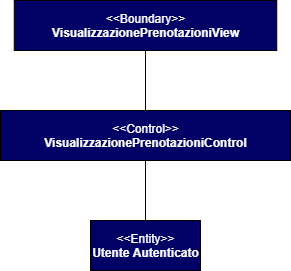

The diagram above was exported from draw.io. Its source (the exported page's mxGraphModel, read from the mxfile embedded in the PNG):
<mxGraphModel dx="857" dy="642" grid="1" gridSize="10" guides="1" tooltips="1" connect="1" arrows="1" fold="1" page="1" pageScale="1.5" pageWidth="1169" pageHeight="826" background="none" math="0" shadow="0">
  <root>
    <mxCell id="0" style=";html=1;" />
    <mxCell id="1" style=";html=1;" parent="0" />
    <mxCell id="qwX3oTCfdqMI3JBmAdr7-1" value="&lt;font color=&quot;#ffffff&quot;&gt;&amp;lt;&amp;lt;Entity&amp;gt;&amp;gt;&lt;br&gt;&lt;/font&gt;&lt;b&gt;&lt;font color=&quot;#ffffff&quot;&gt;Utente Autenticato&lt;/font&gt;&lt;br&gt;&lt;/b&gt;" style="html=1;fillColor=#000066;" parent="1" vertex="1">
      <mxGeometry x="510" y="450" width="110" height="50" as="geometry" />
    </mxCell>
    <mxCell id="qwX3oTCfdqMI3JBmAdr7-8" value="&lt;font color=&quot;#ffffff&quot;&gt;&amp;lt;&amp;lt;Boundary&amp;gt;&amp;gt;&lt;br&gt;&lt;b&gt;VisualizzazionePrenotazioniView&lt;/b&gt;&lt;/font&gt;" style="html=1;fillColor=#000066;" parent="1" vertex="1">
      <mxGeometry x="433.75" y="230" width="262.5" height="50" as="geometry" />
    </mxCell>
    <mxCell id="qwX3oTCfdqMI3JBmAdr7-9" value="&lt;font color=&quot;#ffffff&quot;&gt;&amp;lt;&amp;lt;Control&amp;gt;&amp;gt;&lt;br&gt;&lt;/font&gt;&lt;b&gt;&lt;font color=&quot;#ffffff&quot;&gt;VisualizzazionePrenotazioniControl&lt;/font&gt;&lt;br&gt;&lt;/b&gt;" style="html=1;fillColor=#000066;" parent="1" vertex="1">
      <mxGeometry x="420" y="340" width="290" height="50" as="geometry" />
    </mxCell>
    <mxCell id="qwX3oTCfdqMI3JBmAdr7-11" value="" style="endArrow=none;html=1;entryX=0.5;entryY=1;entryDx=0;entryDy=0;exitX=0.5;exitY=0;exitDx=0;exitDy=0;" parent="1" source="qwX3oTCfdqMI3JBmAdr7-9" target="qwX3oTCfdqMI3JBmAdr7-8" edge="1">
      <mxGeometry width="50" height="50" relative="1" as="geometry">
        <mxPoint x="680" y="420" as="sourcePoint" />
        <mxPoint x="730" y="370" as="targetPoint" />
      </mxGeometry>
    </mxCell>
    <mxCell id="qwX3oTCfdqMI3JBmAdr7-13" value="" style="endArrow=none;html=1;entryX=0.5;entryY=1;entryDx=0;entryDy=0;exitX=0.5;exitY=0;exitDx=0;exitDy=0;" parent="1" source="qwX3oTCfdqMI3JBmAdr7-1" target="qwX3oTCfdqMI3JBmAdr7-9" edge="1">
      <mxGeometry width="50" height="50" relative="1" as="geometry">
        <mxPoint x="630" y="460" as="sourcePoint" />
        <mxPoint x="545" y="390" as="targetPoint" />
      </mxGeometry>
    </mxCell>
  </root>
</mxGraphModel>